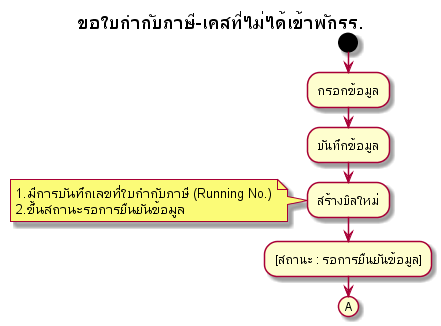

The diagram above was rendered by PlantUML. Its source (embedded in the PNG):
@startuml
start

title ขอใบกำกับภาษี-เคสที่ไม่ได้เข้าพักรร.

:กรอกข้อมูล;
:บันทึกข้อมูล;

:สร้างบิลใหม่;
 note left
 1.มีการบันทึกเลขที่ใบกำกับภาษี (Running No.)
 2.ขึ้นสถานะรอการยืนยันข้อมูล
 endnote

:[สถานะ : รอการยืนยันข้อมูล];

(A)

@enduml